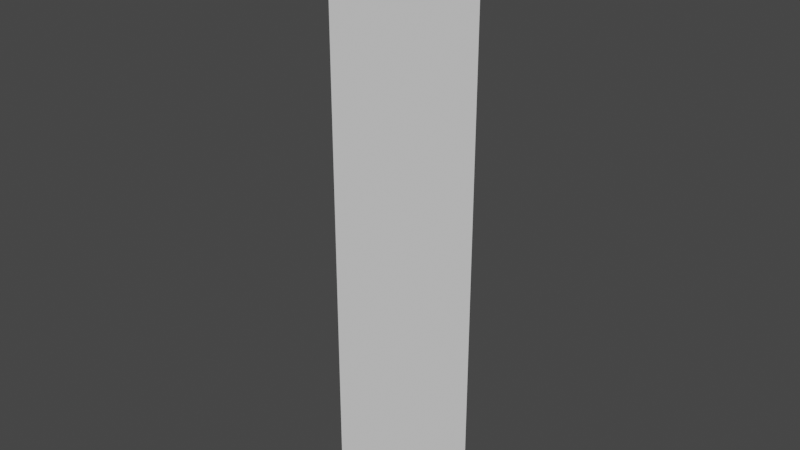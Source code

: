 # Source: Plane.blend  (saved by Blender 2.83.19; exported with 4.5.12 LTS)
import bpy
from mathutils import Matrix  # noqa: F401  (used for matrix-valued properties, if any)

bpy.ops.wm.read_factory_settings(use_empty=True)
scene = bpy.context.scene
scene.name = 'Scene'

# ---- collections
col_collection = bpy.data.collections.new('Collection'); scene.collection.children.link(col_collection)

# ---- world
world_world = bpy.data.worlds.new('World'); scene.world = world_world
world_world.use_nodes = True; world_world.node_tree.nodes.clear()
_N = world_world.node_tree.nodes; _L = world_world.node_tree.links
n0 = _N.new('ShaderNodeOutputWorld'); n0.name = 'World Output'; n0.location = (300, 300)
n1 = _N.new('ShaderNodeBackground'); n1.name = 'Background'; n1.location = (10, 300)
n1.inputs[0].default_value = (0.05088, 0.05088, 0.05088, 1.0)
_L.new(n1.outputs[0], n0.inputs[0])
n0.is_active_output = True
world_world.color = (0.05088, 0.05088, 0.05088)
world_world.use_sun_shadow = False
world_world.sun_shadow_jitter_overblur = 0.0

# ---- meshes
me_plane = bpy.data.meshes.new('Plane')
me_plane.from_pydata([(-0.2694, -1.0, 0.0), (0.2694, -1.0, 0.0), (-0.2694, 1.0, 0.0), (0.2694, 1.0, 0.0)], [], [(0, 1, 3, 2)])
_uv = me_plane.uv_layers.new(name='UVMap')
_uv.uv.foreach_set('vector', [0.3653, -0.001922, 0.6347, -0.001922, 0.6347, 0.998, 0.3653, 0.998])
me_plane.use_remesh_fix_poles = True
me_plane.use_remesh_preserve_attributes = False
me_plane.use_mirror_vertex_groups = False
me_plane.update()

# ---- objects
ob_plane = bpy.data.objects.new('Plane', me_plane)

# ---- transforms, parenting, visibility, modifiers, constraints
ob_plane.location = (0.0, 0.0, 0.0)
ob_plane.rotation_euler = (1.571, -0.0, 0.0)
ob_plane.lineart.crease_threshold = 0.0

# ---- collection membership
col_collection.objects.link(ob_plane)

# ---- scene / render settings (as saved in the file)
scene.frame_start = 1; scene.frame_end = 250; scene.frame_set(1)
scene.render.engine = 'BLENDER_EEVEE_NEXT'
scene.cycles.use_denoising = False
scene.cycles.samples = 128
scene.cycles.sampling_pattern = 'TABULATED_SOBOL'
scene.cycles.use_adaptive_sampling = False
scene.cycles.use_light_tree = False
scene.view_settings.view_transform = 'Filmic'
bpy.context.view_layer.update()

# ---- added for rendering (the .blend has no active camera and no usable light): camera, sun
cam_auto = bpy.data.cameras.new('AutoCamera')
cam_auto.lens = 50.0
cam_auto.sensor_width = 36.0
cam_auto.clip_end = 1000.0
ob_auto_camera = bpy.data.objects.new('AutoCamera', cam_auto)
scene.collection.objects.link(ob_auto_camera)
ob_auto_camera.location = (1.91643, -2.29971, 1.53314)
ob_auto_camera.rotation_euler = (1.09748, -7.21219e-08, 0.694738)
scene.camera = ob_auto_camera
light_auto_sun = bpy.data.lights.new('AutoSun', 'SUN')
light_auto_sun.energy = 3.0
light_auto_sun.angle = 0.0523599
ob_auto_sun = bpy.data.objects.new('AutoSun', light_auto_sun)
scene.collection.objects.link(ob_auto_sun)
ob_auto_sun.rotation_euler = (0.872665, 0.174533, 0.523599)
bpy.context.view_layer.update()
